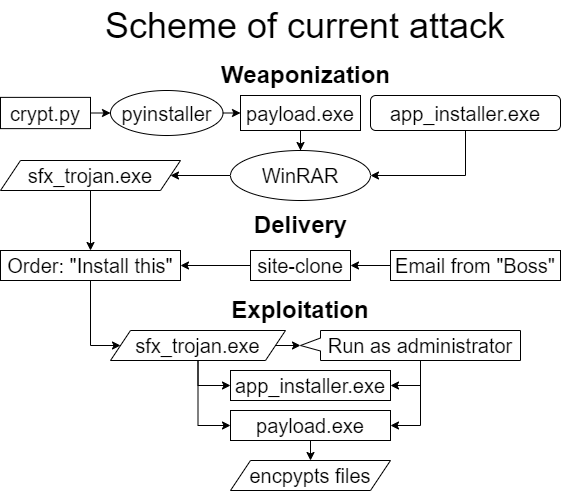

The diagram above was exported from draw.io. Its source (the exported page's mxGraphModel, read from the mxfile embedded in the PNG):
<mxGraphModel dx="1422" dy="772" grid="1" gridSize="10" guides="1" tooltips="1" connect="1" arrows="1" fold="1" page="1" pageScale="1" pageWidth="850" pageHeight="1100" math="0" shadow="0">
  <root>
    <mxCell id="Con5ghdSicjrldXChjEs-0" />
    <mxCell id="Con5ghdSicjrldXChjEs-1" parent="Con5ghdSicjrldXChjEs-0" />
    <mxCell id="DJmcEflKPGHg1muGUyP2-0" value="" style="edgeStyle=orthogonalEdgeStyle;rounded=0;orthogonalLoop=1;jettySize=auto;html=1;fontSize=14;entryX=0.5;entryY=0;entryDx=0;entryDy=0;" edge="1" parent="Con5ghdSicjrldXChjEs-1" source="DJmcEflKPGHg1muGUyP2-1" target="DJmcEflKPGHg1muGUyP2-7">
      <mxGeometry relative="1" as="geometry">
        <mxPoint x="430" y="270" as="targetPoint" />
      </mxGeometry>
    </mxCell>
    <mxCell id="DJmcEflKPGHg1muGUyP2-1" value="&lt;span style=&quot;font-size: 20px&quot;&gt;payload.exe&lt;/span&gt;" style="rounded=0;whiteSpace=wrap;html=1;fontSize=14;align=center;" vertex="1" parent="Con5ghdSicjrldXChjEs-1">
      <mxGeometry x="340" y="145" width="120" height="35" as="geometry" />
    </mxCell>
    <mxCell id="DJmcEflKPGHg1muGUyP2-3" style="edgeStyle=orthogonalEdgeStyle;rounded=0;orthogonalLoop=1;jettySize=auto;html=1;exitX=0.5;exitY=1;exitDx=0;exitDy=0;entryX=1;entryY=0.5;entryDx=0;entryDy=0;fontSize=14;" edge="1" parent="Con5ghdSicjrldXChjEs-1" source="DJmcEflKPGHg1muGUyP2-4" target="DJmcEflKPGHg1muGUyP2-7">
      <mxGeometry relative="1" as="geometry" />
    </mxCell>
    <mxCell id="DJmcEflKPGHg1muGUyP2-4" value="&lt;font style=&quot;font-size: 20px&quot;&gt;app_installer.exe&lt;/font&gt;" style="rounded=1;whiteSpace=wrap;html=1;fontSize=14;align=center;" vertex="1" parent="Con5ghdSicjrldXChjEs-1">
      <mxGeometry x="470" y="145" width="190" height="35" as="geometry" />
    </mxCell>
    <mxCell id="DJmcEflKPGHg1muGUyP2-6" style="edgeStyle=orthogonalEdgeStyle;rounded=0;orthogonalLoop=1;jettySize=auto;html=1;fontSize=14;" edge="1" parent="Con5ghdSicjrldXChjEs-1" source="DJmcEflKPGHg1muGUyP2-7" target="DJmcEflKPGHg1muGUyP2-9">
      <mxGeometry relative="1" as="geometry">
        <mxPoint x="440" y="370" as="targetPoint" />
      </mxGeometry>
    </mxCell>
    <mxCell id="DJmcEflKPGHg1muGUyP2-7" value="&lt;div style=&quot;text-align: center&quot;&gt;&lt;br&gt;&lt;/div&gt;&lt;div style=&quot;text-align: justify&quot;&gt;&lt;/div&gt;" style="ellipse;whiteSpace=wrap;html=1;fontSize=14;align=left;" vertex="1" parent="Con5ghdSicjrldXChjEs-1">
      <mxGeometry x="330" y="200" width="140" height="50" as="geometry" />
    </mxCell>
    <mxCell id="DJmcEflKPGHg1muGUyP2-44" style="edgeStyle=orthogonalEdgeStyle;rounded=0;orthogonalLoop=1;jettySize=auto;html=1;exitX=0.5;exitY=1;exitDx=0;exitDy=0;fontSize=18;" edge="1" parent="Con5ghdSicjrldXChjEs-1" source="DJmcEflKPGHg1muGUyP2-9" target="DJmcEflKPGHg1muGUyP2-19">
      <mxGeometry relative="1" as="geometry" />
    </mxCell>
    <mxCell id="DJmcEflKPGHg1muGUyP2-9" value="&lt;font style=&quot;font-size: 20px&quot;&gt;sfx_trojan.exe&lt;/font&gt;" style="shape=parallelogram;perimeter=parallelogramPerimeter;whiteSpace=wrap;html=1;fixedSize=1;fontSize=14;align=center;" vertex="1" parent="Con5ghdSicjrldXChjEs-1">
      <mxGeometry x="100" y="210" width="180" height="30" as="geometry" />
    </mxCell>
    <mxCell id="DJmcEflKPGHg1muGUyP2-11" value="&lt;b&gt;&lt;font style=&quot;font-size: 24px&quot;&gt;Weaponization&lt;/font&gt;&lt;/b&gt;" style="text;html=1;resizable=0;autosize=1;align=center;verticalAlign=middle;points=[];fillColor=none;strokeColor=none;rounded=0;fontSize=14;" vertex="1" parent="Con5ghdSicjrldXChjEs-1">
      <mxGeometry x="315" y="110" width="180" height="30" as="geometry" />
    </mxCell>
    <mxCell id="DJmcEflKPGHg1muGUyP2-12" value="&lt;font style=&quot;font-size: 24px&quot;&gt;&lt;b&gt;Delivery&lt;/b&gt;&lt;/font&gt;" style="text;html=1;resizable=0;autosize=1;align=center;verticalAlign=middle;points=[];fillColor=none;strokeColor=none;rounded=0;fontFamily=Helvetica;fontSize=14;" vertex="1" parent="Con5ghdSicjrldXChjEs-1">
      <mxGeometry x="345" y="260" width="110" height="30" as="geometry" />
    </mxCell>
    <mxCell id="DJmcEflKPGHg1muGUyP2-43" style="edgeStyle=orthogonalEdgeStyle;rounded=0;orthogonalLoop=1;jettySize=auto;html=1;exitX=0;exitY=0.5;exitDx=0;exitDy=0;entryX=1;entryY=0.5;entryDx=0;entryDy=0;fontSize=18;" edge="1" parent="Con5ghdSicjrldXChjEs-1" source="DJmcEflKPGHg1muGUyP2-14" target="DJmcEflKPGHg1muGUyP2-19">
      <mxGeometry relative="1" as="geometry" />
    </mxCell>
    <mxCell id="DJmcEflKPGHg1muGUyP2-14" value="&lt;font style=&quot;font-size: 20px&quot;&gt;site-clone&lt;/font&gt;" style="rounded=0;whiteSpace=wrap;html=1;fontFamily=Helvetica;fontSize=24;align=center;" vertex="1" parent="Con5ghdSicjrldXChjEs-1">
      <mxGeometry x="350" y="300" width="100" height="30" as="geometry" />
    </mxCell>
    <mxCell id="DJmcEflKPGHg1muGUyP2-15" style="edgeStyle=orthogonalEdgeStyle;rounded=0;orthogonalLoop=1;jettySize=auto;html=1;exitX=0;exitY=0.5;exitDx=0;exitDy=0;entryX=1;entryY=0.5;entryDx=0;entryDy=0;fontSize=14;" edge="1" parent="Con5ghdSicjrldXChjEs-1" source="DJmcEflKPGHg1muGUyP2-16" target="DJmcEflKPGHg1muGUyP2-14">
      <mxGeometry relative="1" as="geometry" />
    </mxCell>
    <mxCell id="DJmcEflKPGHg1muGUyP2-16" value="&lt;font style=&quot;font-size: 20px&quot;&gt;Email from &quot;Boss&quot;&lt;/font&gt;" style="rounded=0;whiteSpace=wrap;html=1;fontFamily=Helvetica;fontSize=14;align=center;" vertex="1" parent="Con5ghdSicjrldXChjEs-1">
      <mxGeometry x="490" y="300" width="170" height="30" as="geometry" />
    </mxCell>
    <mxCell id="DJmcEflKPGHg1muGUyP2-66" style="edgeStyle=orthogonalEdgeStyle;rounded=0;orthogonalLoop=1;jettySize=auto;html=1;exitX=0.5;exitY=1;exitDx=0;exitDy=0;entryX=0;entryY=0.5;entryDx=0;entryDy=0;fontSize=20;" edge="1" parent="Con5ghdSicjrldXChjEs-1" source="DJmcEflKPGHg1muGUyP2-19" target="DJmcEflKPGHg1muGUyP2-29">
      <mxGeometry relative="1" as="geometry">
        <Array as="points">
          <mxPoint x="190" y="395" />
        </Array>
      </mxGeometry>
    </mxCell>
    <mxCell id="DJmcEflKPGHg1muGUyP2-19" value="&lt;div&gt;&lt;font style=&quot;font-size: 20px&quot;&gt;Order: &quot;Install this&quot;&lt;/font&gt;&lt;/div&gt;" style="rounded=0;whiteSpace=wrap;html=1;fontFamily=Helvetica;fontSize=14;align=center;" vertex="1" parent="Con5ghdSicjrldXChjEs-1">
      <mxGeometry x="100" y="300" width="180" height="30" as="geometry" />
    </mxCell>
    <mxCell id="DJmcEflKPGHg1muGUyP2-63" style="edgeStyle=orthogonalEdgeStyle;rounded=0;orthogonalLoop=1;jettySize=auto;html=1;exitX=1;exitY=0.5;exitDx=0;exitDy=0;entryX=0;entryY=0.5;entryDx=0;entryDy=0;fontSize=20;" edge="1" parent="Con5ghdSicjrldXChjEs-1" source="DJmcEflKPGHg1muGUyP2-21" target="DJmcEflKPGHg1muGUyP2-23">
      <mxGeometry relative="1" as="geometry" />
    </mxCell>
    <mxCell id="DJmcEflKPGHg1muGUyP2-21" value="&lt;font style=&quot;font-size: 20px&quot;&gt;crypt.py&lt;/font&gt;" style="rounded=0;whiteSpace=wrap;html=1;" vertex="1" parent="Con5ghdSicjrldXChjEs-1">
      <mxGeometry x="100" y="146.88" width="90" height="31.25" as="geometry" />
    </mxCell>
    <mxCell id="DJmcEflKPGHg1muGUyP2-22" style="edgeStyle=orthogonalEdgeStyle;rounded=0;orthogonalLoop=1;jettySize=auto;html=1;exitX=1;exitY=0.5;exitDx=0;exitDy=0;entryX=0;entryY=0.5;entryDx=0;entryDy=0;fontSize=14;" edge="1" parent="Con5ghdSicjrldXChjEs-1" source="DJmcEflKPGHg1muGUyP2-23" target="DJmcEflKPGHg1muGUyP2-1">
      <mxGeometry relative="1" as="geometry" />
    </mxCell>
    <mxCell id="DJmcEflKPGHg1muGUyP2-23" value="&lt;font style=&quot;font-size: 20px&quot;&gt;pyinstaller&lt;/font&gt;" style="ellipse;whiteSpace=wrap;html=1;fontSize=14;" vertex="1" parent="Con5ghdSicjrldXChjEs-1">
      <mxGeometry x="210" y="140" width="112.5" height="45" as="geometry" />
    </mxCell>
    <mxCell id="DJmcEflKPGHg1muGUyP2-25" value="&lt;font style=&quot;font-size: 24px&quot;&gt;&lt;b&gt;Exploitation&lt;/b&gt;&lt;/font&gt;" style="text;html=1;strokeColor=none;fillColor=none;align=center;verticalAlign=middle;whiteSpace=wrap;rounded=0;fontSize=14;" vertex="1" parent="Con5ghdSicjrldXChjEs-1">
      <mxGeometry x="325" y="340" width="150" height="40" as="geometry" />
    </mxCell>
    <mxCell id="DJmcEflKPGHg1muGUyP2-65" style="edgeStyle=orthogonalEdgeStyle;rounded=0;orthogonalLoop=1;jettySize=auto;html=1;exitX=1;exitY=0.5;exitDx=0;exitDy=0;entryX=0;entryY=0;entryDx=15;entryDy=220;entryPerimeter=0;fontSize=20;" edge="1" parent="Con5ghdSicjrldXChjEs-1" source="DJmcEflKPGHg1muGUyP2-29" target="DJmcEflKPGHg1muGUyP2-33">
      <mxGeometry relative="1" as="geometry" />
    </mxCell>
    <mxCell id="DJmcEflKPGHg1muGUyP2-69" style="edgeStyle=orthogonalEdgeStyle;rounded=0;orthogonalLoop=1;jettySize=auto;html=1;exitX=0.5;exitY=1;exitDx=0;exitDy=0;entryX=0;entryY=0.5;entryDx=0;entryDy=0;fontSize=20;" edge="1" parent="Con5ghdSicjrldXChjEs-1" source="DJmcEflKPGHg1muGUyP2-29" target="DJmcEflKPGHg1muGUyP2-36">
      <mxGeometry relative="1" as="geometry">
        <Array as="points">
          <mxPoint x="298" y="435" />
        </Array>
      </mxGeometry>
    </mxCell>
    <mxCell id="DJmcEflKPGHg1muGUyP2-70" style="edgeStyle=orthogonalEdgeStyle;rounded=0;orthogonalLoop=1;jettySize=auto;html=1;exitX=0.5;exitY=1;exitDx=0;exitDy=0;entryX=0;entryY=0.5;entryDx=0;entryDy=0;fontSize=20;" edge="1" parent="Con5ghdSicjrldXChjEs-1" source="DJmcEflKPGHg1muGUyP2-29" target="DJmcEflKPGHg1muGUyP2-35">
      <mxGeometry relative="1" as="geometry" />
    </mxCell>
    <mxCell id="DJmcEflKPGHg1muGUyP2-29" value="&lt;font style=&quot;font-size: 20px&quot;&gt;sfx_trojan.exe&lt;/font&gt;" style="shape=parallelogram;perimeter=parallelogramPerimeter;whiteSpace=wrap;html=1;fixedSize=1;fontSize=24;align=center;" vertex="1" parent="Con5ghdSicjrldXChjEs-1">
      <mxGeometry x="210" y="380" width="175" height="30" as="geometry" />
    </mxCell>
    <mxCell id="DJmcEflKPGHg1muGUyP2-67" style="edgeStyle=orthogonalEdgeStyle;rounded=0;orthogonalLoop=1;jettySize=auto;html=1;exitX=0;exitY=0;exitDx=30;exitDy=100;exitPerimeter=0;entryX=1;entryY=0.5;entryDx=0;entryDy=0;fontSize=20;" edge="1" parent="Con5ghdSicjrldXChjEs-1" source="DJmcEflKPGHg1muGUyP2-33" target="DJmcEflKPGHg1muGUyP2-35">
      <mxGeometry relative="1" as="geometry" />
    </mxCell>
    <mxCell id="DJmcEflKPGHg1muGUyP2-71" style="edgeStyle=orthogonalEdgeStyle;rounded=0;orthogonalLoop=1;jettySize=auto;html=1;exitX=0;exitY=0;exitDx=30;exitDy=100;exitPerimeter=0;entryX=1;entryY=0.5;entryDx=0;entryDy=0;fontSize=20;" edge="1" parent="Con5ghdSicjrldXChjEs-1" source="DJmcEflKPGHg1muGUyP2-33" target="DJmcEflKPGHg1muGUyP2-36">
      <mxGeometry relative="1" as="geometry">
        <Array as="points">
          <mxPoint x="520" y="435" />
        </Array>
      </mxGeometry>
    </mxCell>
    <mxCell id="DJmcEflKPGHg1muGUyP2-33" value="&lt;font style=&quot;font-size: 20px&quot;&gt;Run as administrator&lt;/font&gt;" style="shape=callout;whiteSpace=wrap;html=1;perimeter=calloutPerimeter;fontSize=14;align=center;position2=0.5;size=20;position=0.25;base=13;direction=south;" vertex="1" parent="Con5ghdSicjrldXChjEs-1">
      <mxGeometry x="400" y="380" width="220" height="30" as="geometry" />
    </mxCell>
    <mxCell id="DJmcEflKPGHg1muGUyP2-34" style="edgeStyle=orthogonalEdgeStyle;rounded=0;orthogonalLoop=1;jettySize=auto;html=1;exitX=0.5;exitY=1;exitDx=0;exitDy=0;entryX=0.5;entryY=0;entryDx=0;entryDy=0;fontSize=14;" edge="1" parent="Con5ghdSicjrldXChjEs-1" source="DJmcEflKPGHg1muGUyP2-35" target="DJmcEflKPGHg1muGUyP2-37">
      <mxGeometry relative="1" as="geometry" />
    </mxCell>
    <mxCell id="DJmcEflKPGHg1muGUyP2-35" value="&lt;font style=&quot;font-size: 20px&quot;&gt;payload.exe&lt;/font&gt;&lt;span&gt;&lt;br&gt;&lt;/span&gt;" style="rounded=0;whiteSpace=wrap;html=1;fontSize=14;align=center;" vertex="1" parent="Con5ghdSicjrldXChjEs-1">
      <mxGeometry x="330" y="460" width="160" height="30" as="geometry" />
    </mxCell>
    <mxCell id="DJmcEflKPGHg1muGUyP2-36" value="&lt;font style=&quot;font-size: 20px&quot;&gt;app_installer.exe&lt;/font&gt;&lt;span&gt;&lt;br&gt;&lt;/span&gt;" style="rounded=0;whiteSpace=wrap;html=1;fontSize=14;align=center;" vertex="1" parent="Con5ghdSicjrldXChjEs-1">
      <mxGeometry x="330" y="420" width="160" height="30" as="geometry" />
    </mxCell>
    <mxCell id="DJmcEflKPGHg1muGUyP2-37" value="&lt;font&gt;&lt;font style=&quot;font-size: 20px&quot;&gt;encpypts files&lt;/font&gt;&lt;br&gt;&lt;/font&gt;" style="shape=parallelogram;perimeter=parallelogramPerimeter;whiteSpace=wrap;html=1;fixedSize=1;fontSize=14;align=center;" vertex="1" parent="Con5ghdSicjrldXChjEs-1">
      <mxGeometry x="330" y="510" width="160" height="30" as="geometry" />
    </mxCell>
    <mxCell id="DJmcEflKPGHg1muGUyP2-38" value="&lt;font style=&quot;font-size: 36px&quot;&gt;Scheme of current attack&lt;/font&gt;" style="text;html=1;strokeColor=none;fillColor=none;align=center;verticalAlign=middle;whiteSpace=wrap;rounded=0;fontSize=14;" vertex="1" parent="Con5ghdSicjrldXChjEs-1">
      <mxGeometry x="180" y="50" width="450" height="50" as="geometry" />
    </mxCell>
    <mxCell id="DJmcEflKPGHg1muGUyP2-55" value="WinRAR" style="text;html=1;strokeColor=none;fillColor=none;align=center;verticalAlign=middle;whiteSpace=wrap;rounded=0;fontSize=20;" vertex="1" parent="Con5ghdSicjrldXChjEs-1">
      <mxGeometry x="370" y="210" width="60" height="30" as="geometry" />
    </mxCell>
  </root>
</mxGraphModel>